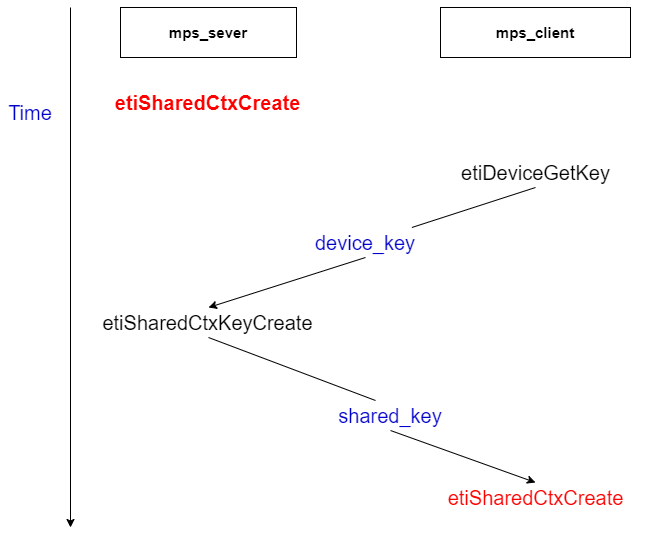

The diagram above was exported from draw.io. Its source (the exported page's mxGraphModel, read from the mxfile embedded in the PNG):
<mxGraphModel dx="544" dy="615" grid="1" gridSize="10" guides="1" tooltips="1" connect="1" arrows="1" fold="1" page="1" pageScale="1" pageWidth="827" pageHeight="1169" math="0" shadow="0">
  <root>
    <mxCell id="0" />
    <mxCell id="1" parent="0" />
    <mxCell id="6Ad3sJ6JVdx3Znzh99Uw-1" value="&lt;font style=&quot;font-size: 15px;&quot;&gt;&lt;b&gt;mps_sever&lt;/b&gt;&lt;br&gt;&lt;/font&gt;" style="rounded=0;whiteSpace=wrap;html=1;" parent="1" vertex="1">
      <mxGeometry x="290" y="110" width="176" height="50" as="geometry" />
    </mxCell>
    <mxCell id="6Ad3sJ6JVdx3Znzh99Uw-4" value="&lt;span style=&quot;font-size: 15px;&quot;&gt;&lt;b&gt;mps_client&lt;br&gt;&lt;/b&gt;&lt;/span&gt;" style="rounded=0;whiteSpace=wrap;html=1;" parent="1" vertex="1">
      <mxGeometry x="610" y="110" width="190" height="50" as="geometry" />
    </mxCell>
    <mxCell id="6Ad3sJ6JVdx3Znzh99Uw-6" value="" style="endArrow=classic;html=1;rounded=0;" parent="1" edge="1">
      <mxGeometry width="50" height="50" relative="1" as="geometry">
        <mxPoint x="240" y="110" as="sourcePoint" />
        <mxPoint x="240" y="630" as="targetPoint" />
      </mxGeometry>
    </mxCell>
    <mxCell id="6Ad3sJ6JVdx3Znzh99Uw-8" value="&lt;font style=&quot;font-size: 20px&quot; color=&quot;#ff0000&quot;&gt;&lt;b&gt;etiSharedCtxCreate&lt;/b&gt;&lt;/font&gt;" style="text;html=1;strokeColor=none;fillColor=none;align=center;verticalAlign=middle;whiteSpace=wrap;rounded=0;" parent="1" vertex="1">
      <mxGeometry x="249.5" y="190" width="257" height="30" as="geometry" />
    </mxCell>
    <mxCell id="6Ad3sJ6JVdx3Znzh99Uw-10" value="&lt;font style=&quot;font-size: 20px&quot;&gt;etiDeviceGetKey&lt;/font&gt;" style="text;html=1;strokeColor=none;fillColor=none;align=center;verticalAlign=middle;whiteSpace=wrap;rounded=0;" parent="1" vertex="1">
      <mxGeometry x="576.5" y="260" width="257" height="30" as="geometry" />
    </mxCell>
    <mxCell id="6Ad3sJ6JVdx3Znzh99Uw-11" value="" style="endArrow=classic;html=1;rounded=0;fontSize=20;exitX=0.5;exitY=1;exitDx=0;exitDy=0;startArrow=none;entryX=0.5;entryY=0;entryDx=0;entryDy=0;" parent="1" source="6Ad3sJ6JVdx3Znzh99Uw-13" target="6Ad3sJ6JVdx3Znzh99Uw-12" edge="1">
      <mxGeometry width="50" height="50" relative="1" as="geometry">
        <mxPoint x="650" y="420" as="sourcePoint" />
        <mxPoint x="480" y="400" as="targetPoint" />
      </mxGeometry>
    </mxCell>
    <mxCell id="6Ad3sJ6JVdx3Znzh99Uw-12" value="&lt;font style=&quot;font-size: 20px&quot;&gt;etiSharedCtxKeyCreate&lt;/font&gt;" style="text;html=1;strokeColor=none;fillColor=none;align=center;verticalAlign=middle;whiteSpace=wrap;rounded=0;" parent="1" vertex="1">
      <mxGeometry x="249.5" y="410" width="257" height="30" as="geometry" />
    </mxCell>
    <mxCell id="6Ad3sJ6JVdx3Znzh99Uw-13" value="&lt;font color=&quot;#0000cc&quot;&gt;device_key&lt;/font&gt;" style="text;html=1;strokeColor=none;fillColor=none;align=center;verticalAlign=middle;whiteSpace=wrap;rounded=0;fontSize=20;" parent="1" vertex="1">
      <mxGeometry x="470" y="330" width="130" height="30" as="geometry" />
    </mxCell>
    <mxCell id="6Ad3sJ6JVdx3Znzh99Uw-14" value="" style="endArrow=none;html=1;rounded=0;fontSize=20;exitX=0.5;exitY=1;exitDx=0;exitDy=0;" parent="1" source="6Ad3sJ6JVdx3Znzh99Uw-10" target="6Ad3sJ6JVdx3Znzh99Uw-13" edge="1">
      <mxGeometry width="50" height="50" relative="1" as="geometry">
        <mxPoint x="635" y="330" as="sourcePoint" />
        <mxPoint x="480" y="400" as="targetPoint" />
      </mxGeometry>
    </mxCell>
    <mxCell id="6Ad3sJ6JVdx3Znzh99Uw-15" value="" style="endArrow=classic;html=1;rounded=0;fontSize=20;exitX=0.5;exitY=1;exitDx=0;exitDy=0;entryX=0.5;entryY=0;entryDx=0;entryDy=0;startArrow=none;" parent="1" source="6Ad3sJ6JVdx3Znzh99Uw-18" target="6Ad3sJ6JVdx3Znzh99Uw-17" edge="1">
      <mxGeometry width="50" height="50" relative="1" as="geometry">
        <mxPoint x="600" y="600" as="sourcePoint" />
        <mxPoint x="660" y="540" as="targetPoint" />
      </mxGeometry>
    </mxCell>
    <mxCell id="6Ad3sJ6JVdx3Znzh99Uw-17" value="&lt;font style=&quot;font-size: 20px&quot; color=&quot;#ff0000&quot;&gt;etiSharedCtxCreate&lt;/font&gt;" style="text;html=1;strokeColor=none;fillColor=none;align=center;verticalAlign=middle;whiteSpace=wrap;rounded=0;" parent="1" vertex="1">
      <mxGeometry x="576.5" y="585" width="257" height="30" as="geometry" />
    </mxCell>
    <mxCell id="6Ad3sJ6JVdx3Znzh99Uw-18" value="&lt;font color=&quot;#0000cc&quot;&gt;shared_key&lt;/font&gt;" style="text;html=1;strokeColor=none;fillColor=none;align=center;verticalAlign=middle;whiteSpace=wrap;rounded=0;fontSize=20;" parent="1" vertex="1">
      <mxGeometry x="530" y="503" width="60" height="30" as="geometry" />
    </mxCell>
    <mxCell id="6Ad3sJ6JVdx3Znzh99Uw-19" value="" style="endArrow=none;html=1;rounded=0;fontSize=20;exitX=0.5;exitY=1;exitDx=0;exitDy=0;entryX=0.25;entryY=0;entryDx=0;entryDy=0;" parent="1" source="6Ad3sJ6JVdx3Znzh99Uw-12" target="6Ad3sJ6JVdx3Znzh99Uw-18" edge="1">
      <mxGeometry width="50" height="50" relative="1" as="geometry">
        <mxPoint x="378" y="440" as="sourcePoint" />
        <mxPoint x="748.5" y="555" as="targetPoint" />
      </mxGeometry>
    </mxCell>
    <mxCell id="6Ad3sJ6JVdx3Znzh99Uw-21" value="Time" style="text;html=1;strokeColor=none;fillColor=none;align=center;verticalAlign=middle;whiteSpace=wrap;rounded=0;fontSize=20;fontColor=#0000CC;" parent="1" vertex="1">
      <mxGeometry x="170" y="200" width="60" height="30" as="geometry" />
    </mxCell>
  </root>
</mxGraphModel>